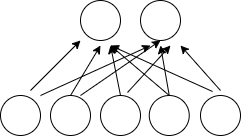

The diagram above was exported from draw.io. Its source (the exported page's mxGraphModel, read from the mxfile embedded in the PNG):
<mxGraphModel dx="872" dy="514" grid="1" gridSize="10" guides="1" tooltips="1" connect="1" arrows="1" fold="1" page="1" pageScale="1" pageWidth="850" pageHeight="1100" math="0" shadow="0">
  <root>
    <mxCell id="0" />
    <mxCell id="1" parent="0" />
    <mxCell id="1j6nWdSAldGoOiK64Cvx-2" value="" style="ellipse;whiteSpace=wrap;html=1;aspect=fixed;" vertex="1" parent="1">
      <mxGeometry x="180" y="420" width="40" height="40" as="geometry" />
    </mxCell>
    <mxCell id="1j6nWdSAldGoOiK64Cvx-3" value="" style="ellipse;whiteSpace=wrap;html=1;aspect=fixed;" vertex="1" parent="1">
      <mxGeometry x="229.99666666666667" y="420" width="40" height="40" as="geometry" />
    </mxCell>
    <mxCell id="1j6nWdSAldGoOiK64Cvx-4" value="" style="ellipse;whiteSpace=wrap;html=1;aspect=fixed;" vertex="1" parent="1">
      <mxGeometry x="280.00333333333333" y="420" width="40" height="40" as="geometry" />
    </mxCell>
    <mxCell id="1j6nWdSAldGoOiK64Cvx-5" value="" style="ellipse;whiteSpace=wrap;html=1;aspect=fixed;" vertex="1" parent="1">
      <mxGeometry x="328.75" y="420" width="40" height="40" as="geometry" />
    </mxCell>
    <mxCell id="1j6nWdSAldGoOiK64Cvx-6" value="" style="ellipse;whiteSpace=wrap;html=1;aspect=fixed;" vertex="1" parent="1">
      <mxGeometry x="379.9966666666666" y="420" width="40" height="40" as="geometry" />
    </mxCell>
    <mxCell id="1j6nWdSAldGoOiK64Cvx-8" value="" style="ellipse;whiteSpace=wrap;html=1;aspect=fixed;" vertex="1" parent="1">
      <mxGeometry x="260" y="325" width="40" height="40" as="geometry" />
    </mxCell>
    <mxCell id="1j6nWdSAldGoOiK64Cvx-9" value="" style="ellipse;whiteSpace=wrap;html=1;aspect=fixed;" vertex="1" parent="1">
      <mxGeometry x="320" y="325" width="40" height="40" as="geometry" />
    </mxCell>
    <mxCell id="1j6nWdSAldGoOiK64Cvx-10" value="" style="endArrow=classic;html=1;" edge="1" parent="1">
      <mxGeometry width="50" height="50" relative="1" as="geometry">
        <mxPoint x="210" y="415" as="sourcePoint" />
        <mxPoint x="260" y="365" as="targetPoint" />
      </mxGeometry>
    </mxCell>
    <mxCell id="1j6nWdSAldGoOiK64Cvx-11" value="" style="endArrow=classic;html=1;" edge="1" parent="1">
      <mxGeometry width="50" height="50" relative="1" as="geometry">
        <mxPoint x="400" y="415" as="sourcePoint" />
        <mxPoint x="360" y="370" as="targetPoint" />
      </mxGeometry>
    </mxCell>
    <mxCell id="1j6nWdSAldGoOiK64Cvx-12" value="" style="endArrow=classic;html=1;exitX=0.3;exitY=-0.1;exitDx=0;exitDy=0;exitPerimeter=0;" edge="1" parent="1" source="1j6nWdSAldGoOiK64Cvx-6">
      <mxGeometry width="50" height="50" relative="1" as="geometry">
        <mxPoint x="390" y="410" as="sourcePoint" />
        <mxPoint x="290" y="370" as="targetPoint" />
      </mxGeometry>
    </mxCell>
    <mxCell id="1j6nWdSAldGoOiK64Cvx-13" value="" style="endArrow=classic;html=1;" edge="1" parent="1">
      <mxGeometry width="50" height="50" relative="1" as="geometry">
        <mxPoint x="220" y="420" as="sourcePoint" />
        <mxPoint x="330" y="370" as="targetPoint" />
      </mxGeometry>
    </mxCell>
    <mxCell id="1j6nWdSAldGoOiK64Cvx-14" value="" style="endArrow=classic;html=1;exitX=0.5;exitY=0;exitDx=0;exitDy=0;" edge="1" parent="1" source="1j6nWdSAldGoOiK64Cvx-3">
      <mxGeometry width="50" height="50" relative="1" as="geometry">
        <mxPoint x="230" y="430" as="sourcePoint" />
        <mxPoint x="280" y="370" as="targetPoint" />
      </mxGeometry>
    </mxCell>
    <mxCell id="1j6nWdSAldGoOiK64Cvx-15" value="" style="endArrow=classic;html=1;exitX=0.5;exitY=0;exitDx=0;exitDy=0;" edge="1" parent="1" source="1j6nWdSAldGoOiK64Cvx-4">
      <mxGeometry width="50" height="50" relative="1" as="geometry">
        <mxPoint x="300" y="410" as="sourcePoint" />
        <mxPoint x="290" y="370" as="targetPoint" />
      </mxGeometry>
    </mxCell>
    <mxCell id="1j6nWdSAldGoOiK64Cvx-16" value="" style="endArrow=classic;html=1;exitX=0.5;exitY=0;exitDx=0;exitDy=0;" edge="1" parent="1" source="1j6nWdSAldGoOiK64Cvx-5">
      <mxGeometry width="50" height="50" relative="1" as="geometry">
        <mxPoint x="340" y="410" as="sourcePoint" />
        <mxPoint x="290" y="370" as="targetPoint" />
      </mxGeometry>
    </mxCell>
    <mxCell id="1j6nWdSAldGoOiK64Cvx-17" value="" style="endArrow=classic;html=1;entryX=0.5;entryY=1;entryDx=0;entryDy=0;exitX=0.75;exitY=0;exitDx=0;exitDy=0;exitPerimeter=0;" edge="1" parent="1" source="1j6nWdSAldGoOiK64Cvx-3" target="1j6nWdSAldGoOiK64Cvx-9">
      <mxGeometry width="50" height="50" relative="1" as="geometry">
        <mxPoint x="230" y="430" as="sourcePoint" />
        <mxPoint x="340" y="380" as="targetPoint" />
      </mxGeometry>
    </mxCell>
    <mxCell id="1j6nWdSAldGoOiK64Cvx-18" value="" style="endArrow=classic;html=1;exitX=0.675;exitY=-0.075;exitDx=0;exitDy=0;exitPerimeter=0;" edge="1" parent="1" source="1j6nWdSAldGoOiK64Cvx-4">
      <mxGeometry width="50" height="50" relative="1" as="geometry">
        <mxPoint x="269.99666666666667" y="430" as="sourcePoint" />
        <mxPoint x="350" y="370" as="targetPoint" />
      </mxGeometry>
    </mxCell>
    <mxCell id="1j6nWdSAldGoOiK64Cvx-19" value="" style="endArrow=classic;html=1;exitX=0.5;exitY=0;exitDx=0;exitDy=0;" edge="1" parent="1" source="1j6nWdSAldGoOiK64Cvx-5">
      <mxGeometry width="50" height="50" relative="1" as="geometry">
        <mxPoint x="317.00333333333333" y="427" as="sourcePoint" />
        <mxPoint x="340" y="370" as="targetPoint" />
      </mxGeometry>
    </mxCell>
  </root>
</mxGraphModel>